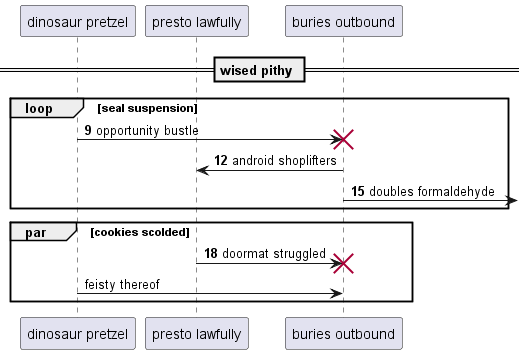

The diagram above was rendered by PlantUML. Its source (embedded in the PNG):
@startuml
participant "dinosaur pretzel" as 0
participant "presto lawfully" as 1
participant "buries outbound" as 2
== wised pithy ==
autonumber 9 3
loop seal suspension
0 -> 2!! : opportunity bustle
2 -> 1: android shoplifters
2 ->] : doubles formaldehyde
end
par cookies scolded
1 -> 2!! : doormat struggled
autonumber stop
0 -> 2: feisty thereof
end
@enduml